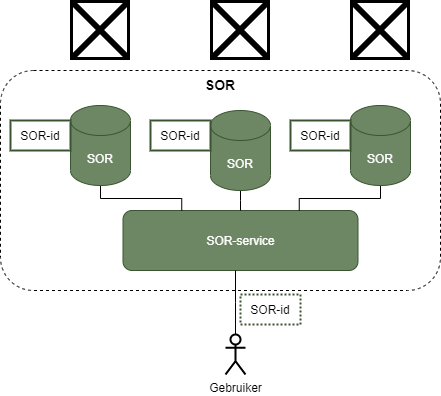

The diagram above was exported from draw.io. Its source (the exported page's mxGraphModel, read from the mxfile embedded in the PNG):
<mxGraphModel dx="1827" dy="979" grid="1" gridSize="10" guides="1" tooltips="1" connect="1" arrows="1" fold="1" page="1" pageScale="1" pageWidth="850" pageHeight="1100" math="0" shadow="0">
  <root>
    <mxCell id="0" />
    <mxCell id="1" parent="0" />
    <mxCell id="12" value="SOR" style="rounded=1;whiteSpace=wrap;html=1;fontColor=#000000;strokeWidth=1;fillColor=none;dashed=1;verticalAlign=top;fontSize=14;fontStyle=1" vertex="1" parent="1">
      <mxGeometry x="-820" y="238" width="440" height="220" as="geometry" />
    </mxCell>
    <mxCell id="13" value="SOR-service" style="rounded=1;whiteSpace=wrap;html=1;fillColor=#6d8764;fontColor=#ffffff;strokeColor=#3A5431;strokeWidth=1;" vertex="1" parent="1">
      <mxGeometry x="-697.5" y="378" width="235" height="60" as="geometry" />
    </mxCell>
    <mxCell id="14" style="edgeStyle=elbowEdgeStyle;rounded=0;orthogonalLoop=1;jettySize=auto;html=1;fontColor=#000000;endArrow=none;endFill=0;" edge="1" parent="1" source="15" target="13">
      <mxGeometry relative="1" as="geometry" />
    </mxCell>
    <mxCell id="15" value="SOR" style="shape=cylinder3;whiteSpace=wrap;html=1;boundedLbl=1;backgroundOutline=1;size=15;fillColor=#6d8764;strokeColor=#3A5431;fontColor=#ffffff;" vertex="1" parent="1">
      <mxGeometry x="-610" y="278" width="60" height="80" as="geometry" />
    </mxCell>
    <mxCell id="16" value="" style="shape=image;html=1;verticalAlign=top;verticalLabelPosition=bottom;labelBackgroundColor=#ffffff;imageAspect=0;aspect=fixed;image=https://cdn4.iconfinder.com/data/icons/ios-web-user-interface-multi-circle-flat-vol-3/512/Bank_building_government_house_real_estate_panteon-128.png" vertex="1" parent="1">
      <mxGeometry x="-750" y="168" width="60" height="60" as="geometry" />
    </mxCell>
    <mxCell id="17" value="" style="shape=image;html=1;verticalAlign=top;verticalLabelPosition=bottom;labelBackgroundColor=#ffffff;imageAspect=0;aspect=fixed;image=https://cdn4.iconfinder.com/data/icons/ios-web-user-interface-multi-circle-flat-vol-3/512/Bank_building_government_house_real_estate_panteon-128.png" vertex="1" parent="1">
      <mxGeometry x="-470" y="168" width="60" height="60" as="geometry" />
    </mxCell>
    <mxCell id="18" value="" style="shape=image;html=1;verticalAlign=top;verticalLabelPosition=bottom;labelBackgroundColor=#ffffff;imageAspect=0;aspect=fixed;image=https://cdn4.iconfinder.com/data/icons/ios-web-user-interface-multi-circle-flat-vol-3/512/Bank_building_government_house_real_estate_panteon-128.png" vertex="1" parent="1">
      <mxGeometry x="-610" y="168" width="60" height="60" as="geometry" />
    </mxCell>
    <mxCell id="19" value="&lt;font color=&quot;#000000&quot;&gt;SOR-id&lt;/font&gt;" style="rounded=0;whiteSpace=wrap;html=1;fillColor=none;strokeWidth=2;fontColor=#ffffff;strokeColor=#3A5431;" vertex="1" parent="1">
      <mxGeometry x="-670" y="288" width="60" height="30" as="geometry" />
    </mxCell>
    <mxCell id="20" style="edgeStyle=elbowEdgeStyle;rounded=0;orthogonalLoop=1;jettySize=auto;html=1;fontColor=#000000;endArrow=none;endFill=0;" edge="1" parent="1" source="21" target="13">
      <mxGeometry relative="1" as="geometry" />
    </mxCell>
    <mxCell id="21" value="Gebruiker" style="shape=umlActor;verticalLabelPosition=bottom;verticalAlign=top;html=1;outlineConnect=0;fontColor=#000000;strokeWidth=2;fillColor=none;" vertex="1" parent="1">
      <mxGeometry x="-595" y="502" width="20" height="40" as="geometry" />
    </mxCell>
    <mxCell id="22" value="&lt;font color=&quot;#000000&quot;&gt;SOR-id&lt;/font&gt;" style="rounded=0;whiteSpace=wrap;html=1;fillColor=none;strokeWidth=2;fontColor=#ffffff;strokeColor=#3A5431;dashed=1;dashPattern=1 1;" vertex="1" parent="1">
      <mxGeometry x="-580" y="462" width="60" height="30" as="geometry" />
    </mxCell>
    <mxCell id="23" style="edgeStyle=elbowEdgeStyle;rounded=0;orthogonalLoop=1;jettySize=auto;html=1;endArrow=none;endFill=0;elbow=vertical;entryX=0.25;entryY=0;entryDx=0;entryDy=0;" edge="1" parent="1" source="24" target="13">
      <mxGeometry relative="1" as="geometry" />
    </mxCell>
    <mxCell id="24" value="SOR" style="shape=cylinder3;whiteSpace=wrap;html=1;boundedLbl=1;backgroundOutline=1;size=15;fillColor=#6d8764;strokeColor=#3A5431;fontColor=#ffffff;" vertex="1" parent="1">
      <mxGeometry x="-750" y="273" width="60" height="80" as="geometry" />
    </mxCell>
    <mxCell id="25" value="&lt;font color=&quot;#000000&quot;&gt;SOR-id&lt;/font&gt;" style="rounded=0;whiteSpace=wrap;html=1;fillColor=none;strokeWidth=2;fontColor=#ffffff;strokeColor=#3A5431;" vertex="1" parent="1">
      <mxGeometry x="-810" y="288" width="60" height="30" as="geometry" />
    </mxCell>
    <mxCell id="26" style="edgeStyle=elbowEdgeStyle;rounded=0;orthogonalLoop=1;jettySize=auto;elbow=vertical;html=1;entryX=0.75;entryY=0;entryDx=0;entryDy=0;endArrow=none;endFill=0;" edge="1" parent="1" source="27" target="13">
      <mxGeometry relative="1" as="geometry" />
    </mxCell>
    <mxCell id="27" value="SOR" style="shape=cylinder3;whiteSpace=wrap;html=1;boundedLbl=1;backgroundOutline=1;size=15;fillColor=#6d8764;strokeColor=#3A5431;fontColor=#ffffff;" vertex="1" parent="1">
      <mxGeometry x="-470" y="273" width="60" height="80" as="geometry" />
    </mxCell>
    <mxCell id="28" value="&lt;font color=&quot;#000000&quot;&gt;SOR-id&lt;/font&gt;" style="rounded=0;whiteSpace=wrap;html=1;fillColor=none;strokeWidth=2;fontColor=#ffffff;strokeColor=#3A5431;" vertex="1" parent="1">
      <mxGeometry x="-530" y="288" width="60" height="30" as="geometry" />
    </mxCell>
  </root>
</mxGraphModel>